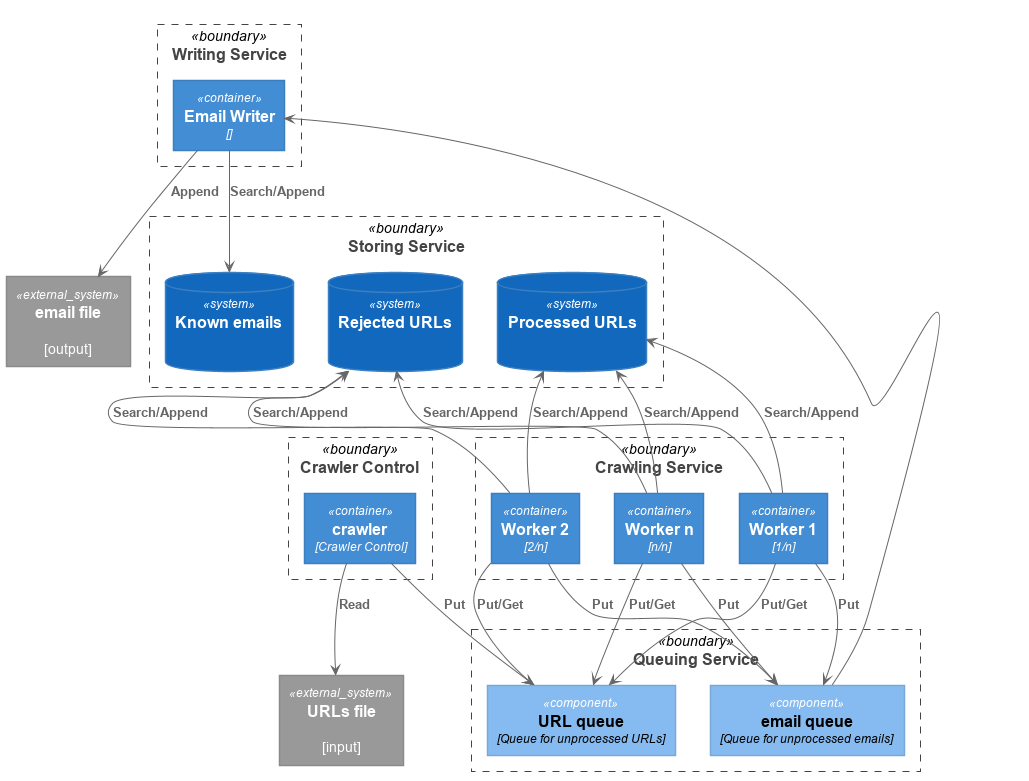

The diagram above was rendered by PlantUML. Its source (embedded in the PNG):
@startuml






skinparam defaultTextAlignment center

skinparam wrapWidth 200
skinparam maxMessageSize 150

skinparam rectangle {
    StereotypeFontSize 12
    shadowing false
}

skinparam database {
    StereotypeFontSize 12
    shadowing false
}

skinparam Arrow {
    Color #666666
    FontColor #666666
    FontSize 12
}

skinparam rectangle<<boundary>> {
    Shadowing false
    StereotypeFontSize 0
    FontColor #444444
    BorderColor #444444
    BorderStyle dashed
}






















skinparam rectangle<<person>> {
    StereotypeFontColor #FFFFFF
    FontColor #FFFFFF
    BackgroundColor #08427B
    BorderColor #073B6F
}

skinparam rectangle<<external_person>> {
    StereotypeFontColor #FFFFFF
    FontColor #FFFFFF
    BackgroundColor #686868
    BorderColor #8A8A8A
}

skinparam rectangle<<system>> {
    StereotypeFontColor #FFFFFF
    FontColor #FFFFFF
    BackgroundColor #1168BD
    BorderColor #3C7FC0
}

skinparam rectangle<<external_system>> {
    StereotypeFontColor #FFFFFF
    FontColor #FFFFFF
    BackgroundColor #999999
    BorderColor #8A8A8A
}

skinparam database<<system>> {
    StereotypeFontColor #FFFFFF
    FontColor #FFFFFF
    BackgroundColor #1168BD
    BorderColor #3C7FC0
}

skinparam database<<external_system>> {
    StereotypeFontColor #FFFFFF
    FontColor #FFFFFF
    BackgroundColor #999999
    BorderColor #8A8A8A
}
















skinparam rectangle<<container>> {
    StereotypeFontColor #FFFFFF
    FontColor #FFFFFF
    BackgroundColor #438DD5
    BorderColor #3C7FC0
}

skinparam database<<container>> {
    StereotypeFontColor #FFFFFF
    FontColor #FFFFFF
    BackgroundColor #438DD5
    BorderColor #3C7FC0
}












skinparam rectangle<<component>> {
    StereotypeFontColor #FFFFFF
    FontColor #000000
    BackgroundColor #85BBF0
    BorderColor #78A8D8
}

skinparam database<<component>> {
    StereotypeFontColor #FFFFFF
    FontColor #000000
    BackgroundColor #85BBF0
    BorderColor #78A8D8
}






rectangle "==Crawler Control" <<boundary>> as control {
    rectangle "==crawler\n//<size:12>[Crawler Control]</size>//" <<container>> as crawler
}

rectangle "==Crawling Service" <<boundary>> as crawling {
    rectangle "==Worker 1\n//<size:12>[1/n]</size>//" <<container>> as wrk1
    rectangle "==Worker 2\n//<size:12>[2/n]</size>//" <<container>> as wrk2
    rectangle "==Worker n\n//<size:12>[n/n]</size>//" <<container>> as wrkn

}

rectangle "==Writing Service" <<boundary>> as writing {
    rectangle "==Email Writer\n//<size:12>[]</size>//" <<container>> as Writer
}

rectangle "==Queuing Service" <<boundary>> as queuing {
    rectangle "==email queue\n//<size:12>[Queue for unprocessed emails]</size>//" <<component>> as emailQueue
    rectangle "==URL queue\n//<size:12>[Queue for unprocessed URLs]</size>//" <<component>> as urlQueue

}

rectangle "==Storing Service" <<boundary>> as storing {
    database "==Processed URLs\n\n " <<system>> as listOfprocessedUrls
    database "==Rejected URLs\n\n " <<system>> as listOfRejectedUrls
    database "==Known emails\n\n " <<system>> as listOfknownEmails
}

rectangle "==URLs file\n\n [input]" <<external_system>> as urlfile
rectangle "==email file\n\n [output]" <<external_system>> as emailfile

crawler --> urlQueue : "===Put"
crawler --> urlfile : "===Read"

wrk1 --> urlQueue : "===Put/Get"
wrk2 --> urlQueue : "===Put/Get"
wrkn --> urlQueue : "===Put/Get"

wrk1 --> emailQueue : "===Put"
wrk2 --> emailQueue : "===Put"
wrkn --> emailQueue : "===Put"

wrk1 -UP-> listOfprocessedUrls : "===Search/Append"
wrk2 -UP-> listOfprocessedUrls : "===Search/Append"
wrkn -UP-> listOfprocessedUrls : "===Search/Append"

wrk1 -UP-> listOfRejectedUrls : "===Search/Append"
wrk2 -UP-> listOfRejectedUrls : "===Search/Append"
wrkn -UP-> listOfRejectedUrls : "===Search/Append"

emailQueue --> Writer
Writer --> listOfknownEmails : "===Search/Append"
Writer --> emailfile : "===Append"


@enduml